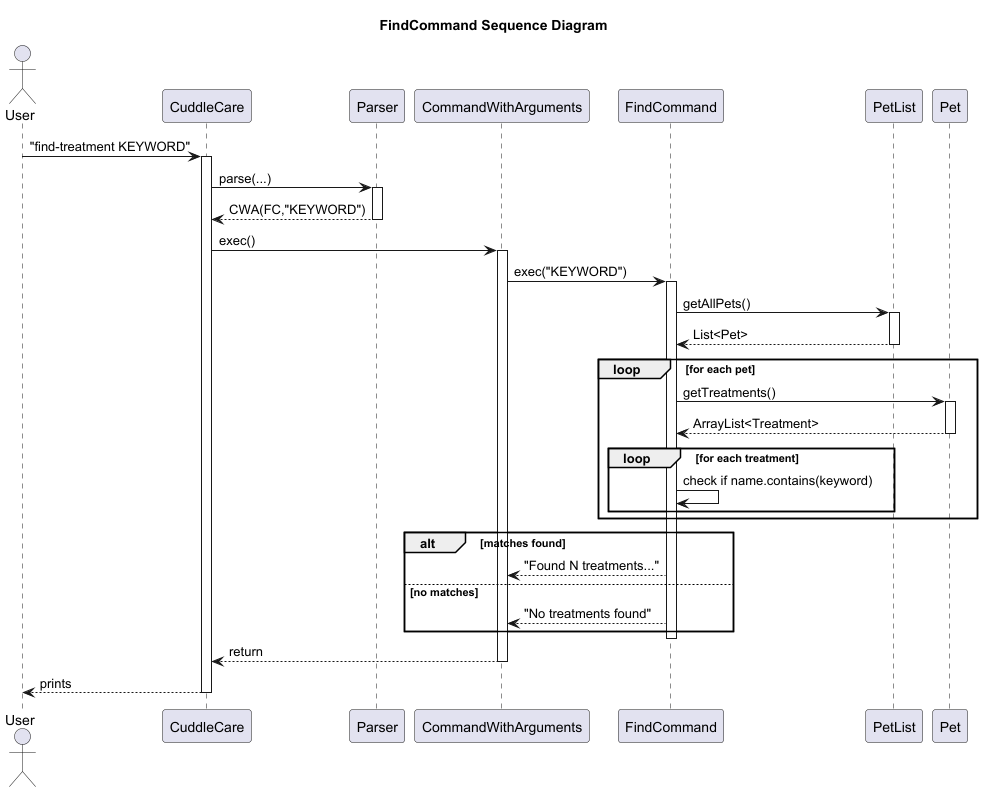

The diagram above was rendered by PlantUML. Its source (embedded in the PNG):
@startuml
title FindCommand Sequence Diagram
actor User
participant CuddleCare
participant Parser
participant CommandWithArguments as CWA
participant FindCommand as FC
participant PetList
participant Pet

User -> CuddleCare : "find-treatment KEYWORD"
activate CuddleCare
CuddleCare -> Parser : parse(...)
activate Parser
Parser --> CuddleCare : CWA(FC,"KEYWORD")
deactivate Parser

CuddleCare -> CWA : exec()
activate CWA
CWA -> FC : exec("KEYWORD")
activate FC

FC -> PetList : getAllPets()
activate PetList
PetList --> FC : List<Pet>
deactivate PetList

loop for each pet
  FC -> Pet : getTreatments()
  activate Pet
  Pet --> FC : ArrayList<Treatment>
  deactivate Pet

  loop for each treatment
    FC -> FC : check if name.contains(keyword)
  end
end

alt matches found
  FC --> CWA : "Found N treatments..."
else no matches
  FC --> CWA : "No treatments found"
end

deactivate FC
CWA --> CuddleCare : return
deactivate CWA
CuddleCare --> User : prints
deactivate CuddleCare
@enduml